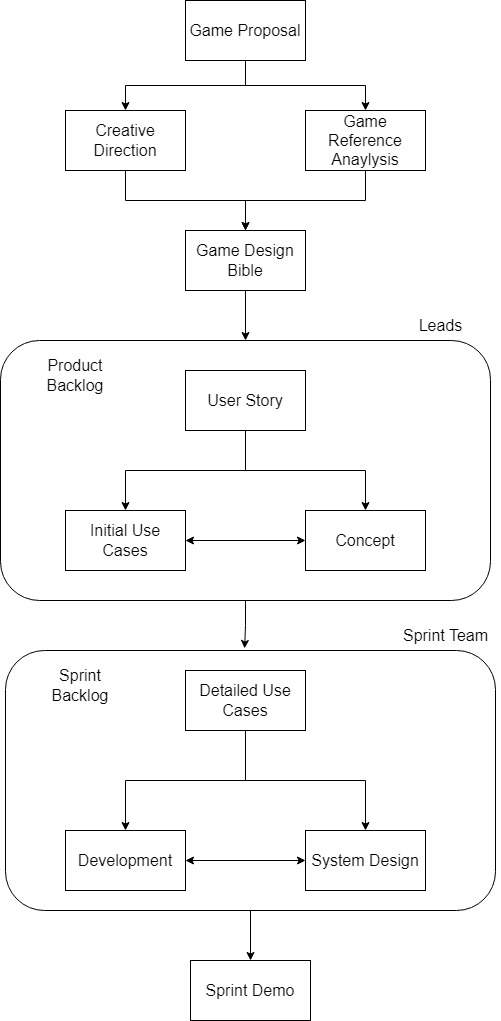

The diagram above was exported from draw.io. Its source (the exported page's mxGraphModel, read from the mxfile embedded in the PNG):
<mxGraphModel dx="740" dy="435" grid="1" gridSize="10" guides="1" tooltips="1" connect="1" arrows="1" fold="1" page="1" pageScale="1" pageWidth="850" pageHeight="1100" math="0" shadow="0">
  <root>
    <mxCell id="0" />
    <mxCell id="1" parent="0" />
    <mxCell id="HNr2aPe12GGkYpCJpmSJ-33" style="edgeStyle=orthogonalEdgeStyle;rounded=0;orthogonalLoop=1;jettySize=auto;html=1;exitX=0.5;exitY=1;exitDx=0;exitDy=0;entryX=0.5;entryY=0;entryDx=0;entryDy=0;fontSize=16;startArrow=none;startFill=0;" parent="1" source="HNr2aPe12GGkYpCJpmSJ-26" target="HNr2aPe12GGkYpCJpmSJ-11" edge="1">
      <mxGeometry relative="1" as="geometry" />
    </mxCell>
    <mxCell id="HNr2aPe12GGkYpCJpmSJ-26" value="" style="rounded=1;whiteSpace=wrap;html=1;fontSize=16;fillColor=none;" parent="1" vertex="1">
      <mxGeometry x="140" y="850" width="490" height="260" as="geometry" />
    </mxCell>
    <mxCell id="HNr2aPe12GGkYpCJpmSJ-29" style="edgeStyle=orthogonalEdgeStyle;rounded=0;orthogonalLoop=1;jettySize=auto;html=1;exitX=0.5;exitY=1;exitDx=0;exitDy=0;entryX=0.488;entryY=-0.008;entryDx=0;entryDy=0;entryPerimeter=0;fontSize=16;startArrow=none;startFill=0;" parent="1" source="HNr2aPe12GGkYpCJpmSJ-18" target="HNr2aPe12GGkYpCJpmSJ-26" edge="1">
      <mxGeometry relative="1" as="geometry" />
    </mxCell>
    <mxCell id="HNr2aPe12GGkYpCJpmSJ-18" value="" style="rounded=1;whiteSpace=wrap;html=1;fontSize=16;fillColor=none;" parent="1" vertex="1">
      <mxGeometry x="135" y="540" width="490" height="260" as="geometry" />
    </mxCell>
    <mxCell id="HNr2aPe12GGkYpCJpmSJ-12" style="edgeStyle=orthogonalEdgeStyle;rounded=0;orthogonalLoop=1;jettySize=auto;html=1;exitX=0.5;exitY=1;exitDx=0;exitDy=0;entryX=0.5;entryY=0;entryDx=0;entryDy=0;fontSize=16;" parent="1" source="HNr2aPe12GGkYpCJpmSJ-1" target="HNr2aPe12GGkYpCJpmSJ-2" edge="1">
      <mxGeometry relative="1" as="geometry" />
    </mxCell>
    <mxCell id="HNr2aPe12GGkYpCJpmSJ-13" style="edgeStyle=orthogonalEdgeStyle;rounded=0;orthogonalLoop=1;jettySize=auto;html=1;exitX=0.5;exitY=1;exitDx=0;exitDy=0;entryX=0.5;entryY=0;entryDx=0;entryDy=0;fontSize=16;" parent="1" source="HNr2aPe12GGkYpCJpmSJ-1" target="HNr2aPe12GGkYpCJpmSJ-3" edge="1">
      <mxGeometry relative="1" as="geometry" />
    </mxCell>
    <mxCell id="HNr2aPe12GGkYpCJpmSJ-1" value="Game Proposal" style="rounded=0;whiteSpace=wrap;html=1;fontSize=16;" parent="1" vertex="1">
      <mxGeometry x="320" y="200" width="120" height="60" as="geometry" />
    </mxCell>
    <mxCell id="HNr2aPe12GGkYpCJpmSJ-14" style="edgeStyle=orthogonalEdgeStyle;rounded=0;orthogonalLoop=1;jettySize=auto;html=1;exitX=0.5;exitY=1;exitDx=0;exitDy=0;entryX=0.5;entryY=0;entryDx=0;entryDy=0;fontSize=16;" parent="1" source="HNr2aPe12GGkYpCJpmSJ-2" target="HNr2aPe12GGkYpCJpmSJ-4" edge="1">
      <mxGeometry relative="1" as="geometry" />
    </mxCell>
    <mxCell id="HNr2aPe12GGkYpCJpmSJ-2" value="Creative Direction" style="rounded=0;whiteSpace=wrap;html=1;fontSize=16;" parent="1" vertex="1">
      <mxGeometry x="200" y="310" width="120" height="60" as="geometry" />
    </mxCell>
    <mxCell id="HNr2aPe12GGkYpCJpmSJ-17" style="edgeStyle=orthogonalEdgeStyle;rounded=0;orthogonalLoop=1;jettySize=auto;html=1;exitX=0.5;exitY=1;exitDx=0;exitDy=0;entryX=0.5;entryY=0;entryDx=0;entryDy=0;fontSize=16;" parent="1" source="HNr2aPe12GGkYpCJpmSJ-3" target="HNr2aPe12GGkYpCJpmSJ-4" edge="1">
      <mxGeometry relative="1" as="geometry" />
    </mxCell>
    <mxCell id="HNr2aPe12GGkYpCJpmSJ-3" value="Game Reference Anaylysis" style="rounded=0;whiteSpace=wrap;html=1;fontSize=16;" parent="1" vertex="1">
      <mxGeometry x="440" y="310" width="120" height="60" as="geometry" />
    </mxCell>
    <mxCell id="HNr2aPe12GGkYpCJpmSJ-21" style="edgeStyle=orthogonalEdgeStyle;rounded=0;orthogonalLoop=1;jettySize=auto;html=1;exitX=0.5;exitY=1;exitDx=0;exitDy=0;entryX=0.5;entryY=0;entryDx=0;entryDy=0;fontSize=16;" parent="1" source="HNr2aPe12GGkYpCJpmSJ-4" target="HNr2aPe12GGkYpCJpmSJ-18" edge="1">
      <mxGeometry relative="1" as="geometry" />
    </mxCell>
    <mxCell id="HNr2aPe12GGkYpCJpmSJ-4" value="Game Design Bible" style="rounded=0;whiteSpace=wrap;html=1;fontSize=16;" parent="1" vertex="1">
      <mxGeometry x="320" y="430" width="120" height="60" as="geometry" />
    </mxCell>
    <mxCell id="HNr2aPe12GGkYpCJpmSJ-22" style="edgeStyle=orthogonalEdgeStyle;rounded=0;orthogonalLoop=1;jettySize=auto;html=1;exitX=0.5;exitY=1;exitDx=0;exitDy=0;entryX=0.5;entryY=0;entryDx=0;entryDy=0;fontSize=16;" parent="1" source="HNr2aPe12GGkYpCJpmSJ-5" target="HNr2aPe12GGkYpCJpmSJ-6" edge="1">
      <mxGeometry relative="1" as="geometry" />
    </mxCell>
    <mxCell id="HNr2aPe12GGkYpCJpmSJ-23" style="edgeStyle=orthogonalEdgeStyle;rounded=0;orthogonalLoop=1;jettySize=auto;html=1;exitX=0.5;exitY=1;exitDx=0;exitDy=0;entryX=0.5;entryY=0;entryDx=0;entryDy=0;fontSize=16;" parent="1" source="HNr2aPe12GGkYpCJpmSJ-5" target="HNr2aPe12GGkYpCJpmSJ-7" edge="1">
      <mxGeometry relative="1" as="geometry" />
    </mxCell>
    <mxCell id="HNr2aPe12GGkYpCJpmSJ-5" value="User Story" style="rounded=0;whiteSpace=wrap;html=1;fontSize=16;" parent="1" vertex="1">
      <mxGeometry x="320" y="570" width="120" height="60" as="geometry" />
    </mxCell>
    <mxCell id="HNr2aPe12GGkYpCJpmSJ-24" style="edgeStyle=orthogonalEdgeStyle;rounded=0;orthogonalLoop=1;jettySize=auto;html=1;exitX=1;exitY=0.5;exitDx=0;exitDy=0;entryX=0;entryY=0.5;entryDx=0;entryDy=0;fontSize=16;startArrow=classic;startFill=1;" parent="1" source="HNr2aPe12GGkYpCJpmSJ-6" target="HNr2aPe12GGkYpCJpmSJ-7" edge="1">
      <mxGeometry relative="1" as="geometry" />
    </mxCell>
    <mxCell id="HNr2aPe12GGkYpCJpmSJ-6" value="Initial Use Cases" style="rounded=0;whiteSpace=wrap;html=1;fontSize=16;" parent="1" vertex="1">
      <mxGeometry x="200" y="710" width="120" height="60" as="geometry" />
    </mxCell>
    <mxCell id="HNr2aPe12GGkYpCJpmSJ-7" value="Concept" style="rounded=0;whiteSpace=wrap;html=1;fontSize=16;" parent="1" vertex="1">
      <mxGeometry x="440" y="710" width="120" height="60" as="geometry" />
    </mxCell>
    <mxCell id="HNr2aPe12GGkYpCJpmSJ-30" style="edgeStyle=orthogonalEdgeStyle;rounded=0;orthogonalLoop=1;jettySize=auto;html=1;exitX=0.5;exitY=1;exitDx=0;exitDy=0;entryX=0.5;entryY=0;entryDx=0;entryDy=0;fontSize=16;startArrow=none;startFill=0;" parent="1" source="HNr2aPe12GGkYpCJpmSJ-8" target="HNr2aPe12GGkYpCJpmSJ-9" edge="1">
      <mxGeometry relative="1" as="geometry" />
    </mxCell>
    <mxCell id="HNr2aPe12GGkYpCJpmSJ-31" style="edgeStyle=orthogonalEdgeStyle;rounded=0;orthogonalLoop=1;jettySize=auto;html=1;exitX=0.5;exitY=1;exitDx=0;exitDy=0;entryX=0.5;entryY=0;entryDx=0;entryDy=0;fontSize=16;startArrow=none;startFill=0;" parent="1" source="HNr2aPe12GGkYpCJpmSJ-8" target="HNr2aPe12GGkYpCJpmSJ-10" edge="1">
      <mxGeometry relative="1" as="geometry" />
    </mxCell>
    <mxCell id="HNr2aPe12GGkYpCJpmSJ-8" value="Detailed Use Cases" style="rounded=0;whiteSpace=wrap;html=1;fontSize=16;" parent="1" vertex="1">
      <mxGeometry x="320" y="870" width="120" height="60" as="geometry" />
    </mxCell>
    <mxCell id="HNr2aPe12GGkYpCJpmSJ-32" style="edgeStyle=orthogonalEdgeStyle;rounded=0;orthogonalLoop=1;jettySize=auto;html=1;exitX=1;exitY=0.5;exitDx=0;exitDy=0;entryX=0;entryY=0.5;entryDx=0;entryDy=0;fontSize=16;startArrow=classic;startFill=1;" parent="1" source="HNr2aPe12GGkYpCJpmSJ-9" target="HNr2aPe12GGkYpCJpmSJ-10" edge="1">
      <mxGeometry relative="1" as="geometry" />
    </mxCell>
    <mxCell id="HNr2aPe12GGkYpCJpmSJ-9" value="Development" style="rounded=0;whiteSpace=wrap;html=1;fontSize=16;" parent="1" vertex="1">
      <mxGeometry x="200" y="1030" width="120" height="60" as="geometry" />
    </mxCell>
    <mxCell id="HNr2aPe12GGkYpCJpmSJ-10" value="System Design" style="rounded=0;whiteSpace=wrap;html=1;fontSize=16;" parent="1" vertex="1">
      <mxGeometry x="440" y="1030" width="120" height="60" as="geometry" />
    </mxCell>
    <mxCell id="HNr2aPe12GGkYpCJpmSJ-11" value="Sprint Demo" style="rounded=0;whiteSpace=wrap;html=1;fontSize=16;" parent="1" vertex="1">
      <mxGeometry x="325" y="1160" width="120" height="60" as="geometry" />
    </mxCell>
    <mxCell id="HNr2aPe12GGkYpCJpmSJ-19" value="Product&lt;br&gt;Backlog" style="text;html=1;strokeColor=none;fillColor=none;align=center;verticalAlign=middle;whiteSpace=wrap;rounded=0;fontSize=16;" parent="1" vertex="1">
      <mxGeometry x="180" y="560" width="60" height="30" as="geometry" />
    </mxCell>
    <mxCell id="HNr2aPe12GGkYpCJpmSJ-20" value="Leads" style="text;html=1;align=center;verticalAlign=middle;resizable=0;points=[];autosize=1;strokeColor=none;fillColor=none;fontSize=16;" parent="1" vertex="1">
      <mxGeometry x="540" y="510" width="70" height="30" as="geometry" />
    </mxCell>
    <mxCell id="HNr2aPe12GGkYpCJpmSJ-27" value="Sprint&lt;br&gt;Backlog" style="text;html=1;strokeColor=none;fillColor=none;align=center;verticalAlign=middle;whiteSpace=wrap;rounded=0;fontSize=16;" parent="1" vertex="1">
      <mxGeometry x="185" y="870" width="60" height="30" as="geometry" />
    </mxCell>
    <mxCell id="HNr2aPe12GGkYpCJpmSJ-28" value="Sprint Team" style="text;html=1;align=center;verticalAlign=middle;resizable=0;points=[];autosize=1;strokeColor=none;fillColor=none;fontSize=16;" parent="1" vertex="1">
      <mxGeometry x="525" y="820" width="110" height="30" as="geometry" />
    </mxCell>
  </root>
</mxGraphModel>